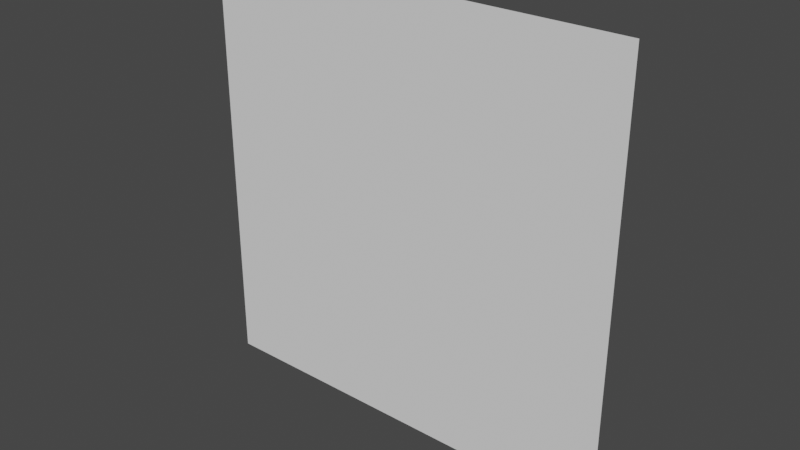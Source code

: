 # Source: sprite.blend  (saved by Blender 3.6.11; exported with 4.5.12 LTS)
import bpy
from mathutils import Matrix  # noqa: F401  (used for matrix-valued properties, if any)

bpy.ops.wm.read_factory_settings(use_empty=True)
scene = bpy.context.scene
scene.name = 'Scene'

# ---- collections
col_collection = bpy.data.collections.new('Collection'); scene.collection.children.link(col_collection)

# ---- world
world_world = bpy.data.worlds.new('World'); scene.world = world_world
world_world.use_nodes = True; world_world.node_tree.nodes.clear()
_N = world_world.node_tree.nodes; _L = world_world.node_tree.links
n0 = _N.new('ShaderNodeOutputWorld'); n0.name = 'World Output'; n0.location = (300, 300)
n1 = _N.new('ShaderNodeBackground'); n1.name = 'Background'; n1.location = (10, 300)
n1.inputs[0].default_value = (0.05088, 0.05088, 0.05088, 1.0)
_L.new(n1.outputs[0], n0.inputs[0])
n0.is_active_output = True
world_world.color = (0.05088, 0.05088, 0.05088)
world_world.use_sun_shadow = False
world_world.sun_shadow_jitter_overblur = 0.0

# ---- meshes
me_plane = bpy.data.meshes.new('Plane')
me_plane.from_pydata([(-0.5, 0.0, 0.0), (0.5, 0.0, 0.0), (-0.5, 0.0, 1.0), (0.5, 0.0, 1.0)], [], [(0, 1, 3, 2)])
_uv = me_plane.uv_layers.new(name='UVMap')
_uv.uv.foreach_set('vector', [0.0, 0.0, 1.0, 0.0, 1.0, 1.0, 0.0, 1.0])
me_plane.update()

# ---- objects
ob_plane = bpy.data.objects.new('Plane', me_plane)

# ---- transforms, parenting, visibility, modifiers, constraints
ob_plane.location = (0.0, 0.0, 0.0)

# ---- collection membership
col_collection.objects.link(ob_plane)

# ---- scene / render settings (as saved in the file)
scene.frame_start = 1; scene.frame_end = 250; scene.frame_set(1)
scene.render.engine = 'BLENDER_EEVEE_NEXT'
scene.cycles.sampling_pattern = 'TABULATED_SOBOL'
scene.view_settings.view_transform = 'Filmic'
bpy.context.view_layer.update()

# ---- added for rendering (the .blend has no active camera and no usable light): camera, sun
cam_auto = bpy.data.cameras.new('AutoCamera')
cam_auto.lens = 50.0
cam_auto.sensor_width = 36.0
cam_auto.clip_end = 1000.0
ob_auto_camera = bpy.data.objects.new('AutoCamera', cam_auto)
scene.collection.objects.link(ob_auto_camera)
ob_auto_camera.location = (1.30847, -1.57016, 1.54677)
ob_auto_camera.rotation_euler = (1.09748, -7.21219e-08, 0.694738)
scene.camera = ob_auto_camera
light_auto_sun = bpy.data.lights.new('AutoSun', 'SUN')
light_auto_sun.energy = 3.0
light_auto_sun.angle = 0.0523599
ob_auto_sun = bpy.data.objects.new('AutoSun', light_auto_sun)
scene.collection.objects.link(ob_auto_sun)
ob_auto_sun.rotation_euler = (0.872665, 0.174533, 0.523599)
bpy.context.view_layer.update()
